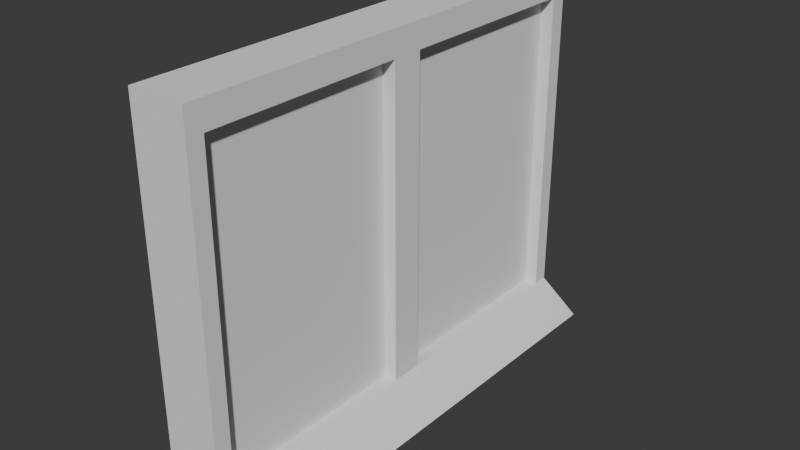 # Source: outside_door.blend  (saved by Blender 4.2.66; exported with 4.5.12 LTS)
import bpy
from mathutils import Matrix  # noqa: F401  (used for matrix-valued properties, if any)

bpy.ops.wm.read_factory_settings(use_empty=True)
scene = bpy.context.scene
scene.name = 'Scene'

# ---- collections
col_collection = bpy.data.collections.new('Collection'); scene.collection.children.link(col_collection)

# ---- world
world_world = bpy.data.worlds.new('World'); scene.world = world_world
world_world.use_nodes = True; world_world.node_tree.nodes.clear()
_N = world_world.node_tree.nodes; _L = world_world.node_tree.links
n0 = _N.new('ShaderNodeOutputWorld'); n0.name = 'World Output'; n0.location = (300, 300)
n1 = _N.new('ShaderNodeBackground'); n1.name = 'Background'; n1.location = (10, 300)
n1.inputs[0].default_value = (0.05088, 0.05088, 0.05088, 1.0)
_L.new(n1.outputs[0], n0.inputs[0])
n0.is_active_output = True
world_world.color = (0.05088, 0.05088, 0.05088)
world_world.sun_shadow_jitter_overblur = 0.0

# ---- meshes
me_cube_001 = bpy.data.meshes.new('Cube.001')
me_cube_001.from_pydata([(-1.0, -1.996, -1.0), (-1.0, -1.996, 1.0), (-1.0, 0.0, -1.0), (-1.0, 0.0, 1.0), (2.42, -1.996, -1.0), (1.0, -1.857, 0.8608), (2.42, 0.0, -1.0), (1.0, -0.1351, 0.8608), (-1.0, -1.996, -0.8334), (-1.0, 0.0, -0.8334), (1.0, -0.1351, -0.8334), (1.0, -1.857, -0.8334), (1.0, 0.0, 1.0), (1.0, -1.996, 1.0), (1.0, 0.0, -0.8334), (1.0, -1.996, -0.8334), (0.5468, -1.857, 0.8608), (0.5468, -0.1351, 0.8608), (0.5468, -0.1351, -0.8334), (0.5468, -1.857, -0.8334), (-1.0, 1.996, -1.0), (-1.0, 1.996, 1.0), (2.42, 1.996, -1.0), (1.0, 1.857, 0.8608), (1.0, 0.1351, 0.8608), (-1.0, 1.996, -0.8334), (1.0, 0.1351, -0.8334), (1.0, 1.857, -0.8334), (1.0, 1.996, 1.0), (1.0, 1.996, -0.8334), (0.5468, 1.857, 0.8608), (0.5468, 0.1351, 0.8608), (0.5468, 0.1351, -0.8334), (0.5468, 1.857, -0.8334), (1.0, 0.0, 0.8608)], [], [(8, 1, 3, 9), (12, 7, 34), (10, 7, 17, 18), (15, 13, 1, 8), (2, 6, 4, 0), (12, 3, 1, 13), (4, 15, 8, 0), (6, 14, 10, 11, 15, 4), (26, 24, 34, 14), (0, 8, 9, 2), (5, 7, 12, 13), (7, 10, 14, 34), (11, 5, 13, 15), (5, 11, 19, 16), (18, 17, 16, 19), (7, 5, 16, 17), (11, 10, 18, 19), (25, 9, 3, 21), (26, 32, 31, 24), (29, 25, 21, 28), (2, 20, 22, 6), (12, 28, 21, 3), (22, 20, 25, 29), (6, 22, 29, 27, 26, 14), (20, 2, 9, 25), (23, 28, 12, 24), (24, 12, 34), (27, 29, 28, 23), (23, 30, 33, 27), (32, 33, 30, 31), (24, 31, 30, 23), (27, 33, 32, 26)])
_uv = me_cube_001.uv_layers.new(name='UVMap')
_uv.uv.foreach_set('vector', [0.4149, 0.3153, 0.2701, 0.3153, 0.2701, 0.1577, 0.4149, 0.1577, 0.6763, 0.2011, 0.6806, 0.188, 0.6855, 0.1964, 0.2436, 0.474, 0.2436, 0.328, 0.2826, 0.328, 0.2826, 0.474, 0.956, 0.1713, 0.8164, 0.1713, 0.8164, 0.01904, 0.956, 0.01904, 0.2701, 0.1577, 0.0, 0.1577, 0.0, 0.0, 0.2701, 0.0, 0.5859, 0.1577, 0.4281, 0.1577, 0.4281, 4.073e-09, 0.5859, 1.599e-08, 0.9687, 0.2795, 0.956, 0.1713, 0.956, 0.01904, 0.9687, 0.01904, 0.1655, 0.4999, 0.04269, 0.4999, 0.04269, 0.4883, 0.04269, 0.34, 0.04269, 0.328, 0.1655, 0.328, 0.8025, 0.1475, 0.6904, 0.2047, 0.6855, 0.1964, 0.7976, 0.1392, 0.4281, 0.3153, 0.4149, 0.3153, 0.4149, 0.1577, 0.4281, 0.1577, 0.618, 0.08213, 0.6806, 0.188, 0.6763, 0.2011, 0.6038, 0.07827, 0.6806, 0.188, 0.7927, 0.1308, 0.7976, 0.1392, 0.6855, 0.1964, 0.7302, 0.02493, 0.618, 0.08213, 0.6038, 0.07827, 0.7251, 0.01637, 0.2826, 0.474, 0.2826, 0.6199, 0.2436, 0.6199, 0.2436, 0.474, 0.661, 0.3474, 0.661, 0.9671, 0.958, 0.9671, 0.958, 0.3474, 0.1655, 0.4763, 0.1655, 0.328, 0.2045, 0.328, 0.2045, 0.4763, 0.04269, 0.34, 0.04269, 0.4883, 0.003691, 0.4883, 0.003691, 0.34, 0.4149, 1.25e-08, 0.4149, 0.1577, 0.2701, 0.1577, 0.2701, 1.563e-09, 0.2045, 0.6222, 0.1655, 0.6222, 0.1655, 0.4763, 0.2045, 0.4763, 0.2065, 0.8497, 0.2065, 0.9957, 0.008397, 0.9957, 0.008397, 0.8497, 0.2701, 0.1577, 0.2701, 0.3153, 0.0, 0.3153, 0.0, 0.1577, 0.5859, 0.1577, 0.5859, 0.3153, 0.4281, 0.3153, 0.4281, 0.1577, 0.2245, 0.7461, 0.2245, 0.9957, 0.2065, 0.9957, 0.2065, 0.8497, 0.1655, 0.4999, 0.1655, 0.6718, 0.04269, 0.6718, 0.04269, 0.6599, 0.04269, 0.5116, 0.04269, 0.4999, 0.4281, 1.349e-08, 0.4281, 0.1577, 0.4149, 0.1577, 0.4149, 1.25e-08, 0.7529, 0.3106, 0.7488, 0.3238, 0.6763, 0.2011, 0.6904, 0.2047, 0.6904, 0.2047, 0.6763, 0.2011, 0.6855, 0.1964, 0.865, 0.2534, 0.8701, 0.2619, 0.7488, 0.3238, 0.7529, 0.3106, 0.2045, 0.4763, 0.2436, 0.4763, 0.2436, 0.6222, 0.2045, 0.6222, 0.621, 0.3474, 0.3232, 0.3474, 0.3232, 0.9646, 0.621, 0.9646, 0.2045, 0.328, 0.2436, 0.328, 0.2436, 0.4763, 0.2045, 0.4763, 0.04269, 0.6599, 0.003691, 0.6599, 0.003691, 0.5116, 0.04269, 0.5116])
me_cube_001.update()

# ---- objects
ob_cube = bpy.data.objects.new('Cube', me_cube_001)

# ---- transforms, parenting, visibility, modifiers, constraints
ob_cube.location = (0.0, 0.0, 0.0)
ob_cube.scale = (0.3933, 1.634, 2.567)

# ---- collection membership
col_collection.objects.link(ob_cube)

# ---- scene / render settings (as saved in the file)
scene.frame_start = 1; scene.frame_end = 250; scene.frame_set(1)
scene.render.engine = 'BLENDER_EEVEE_NEXT'
bpy.context.view_layer.update()

# ---- added for rendering (the .blend has no active camera and no usable light): camera, sun
cam_auto = bpy.data.cameras.new('AutoCamera')
cam_auto.lens = 50.0
cam_auto.sensor_width = 36.0
cam_auto.clip_end = 1000.0
ob_auto_camera = bpy.data.objects.new('AutoCamera', cam_auto)
scene.collection.objects.link(ob_auto_camera)
ob_auto_camera.location = (8.06012, -9.33704, 6.2247)
ob_auto_camera.rotation_euler = (1.09748, -7.21219e-08, 0.694738)
scene.camera = ob_auto_camera
light_auto_sun = bpy.data.lights.new('AutoSun', 'SUN')
light_auto_sun.energy = 3.0
light_auto_sun.angle = 0.0523599
ob_auto_sun = bpy.data.objects.new('AutoSun', light_auto_sun)
scene.collection.objects.link(ob_auto_sun)
ob_auto_sun.rotation_euler = (0.872665, 0.174533, 0.523599)
bpy.context.view_layer.update()
